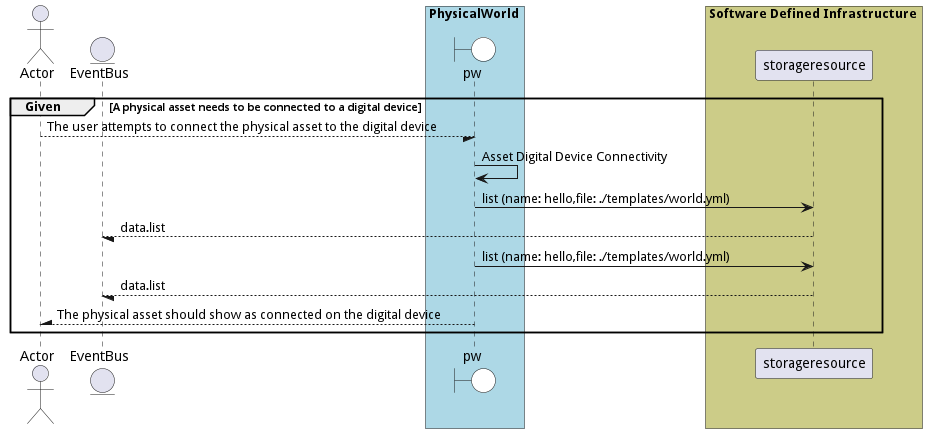

The diagram above was rendered by PlantUML. Its source (embedded in the PNG):
@startuml


actor "Actor"


entity EventBus

box PhysicalWorld #lightblue
    boundary pw #white
end box


box Software Defined Infrastructure #cccc88
            participant storageresource
    end box

group Given [A physical asset needs to be connected to a digital device]

"Actor" --/ pw: The user attempts to connect the physical asset to the digital device
"pw" -> pw: Asset Digital Device Connectivity

    pw -> "storageresource": list (name: hello,file: ./templates/world.yml)

    "storageresource" --/ EventBus: data.list

    pw -> "storageresource": list (name: hello,file: ./templates/world.yml)

    "storageresource" --/ EventBus: data.list



"Actor" /-- pw: The physical asset should show as connected on the digital device


end

@enduml